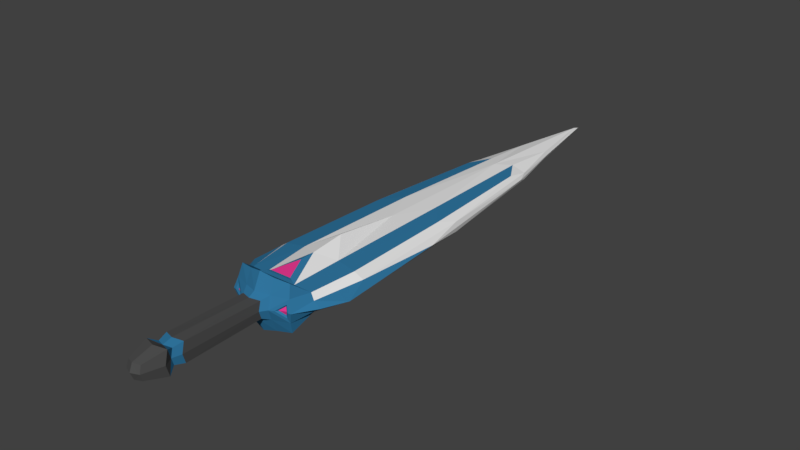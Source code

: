 # Source: 007_Zopo.blend  (saved by Blender 2.77.0; exported with 4.5.12 LTS)
import bpy
from mathutils import Matrix  # noqa: F401  (used for matrix-valued properties, if any)

bpy.ops.wm.read_factory_settings(use_empty=True)
scene = bpy.context.scene
scene.name = 'Scene'

# ---- collections
col_collection_1 = bpy.data.collections.new('Collection 1'); scene.collection.children.link(col_collection_1)

# ---- materials (node trees are filled in below, after node groups)
mat_zopo_base_1 = bpy.data.materials.new('Zopo_Base_1')
mat_zopo_base_1.alpha_threshold = 0.0
mat_zopo_base_1.use_transparent_shadow = False
mat_zopo_base_1.roughness = 0.5
mat_zopo_blade_1 = bpy.data.materials.new('Zopo_Blade_1')
mat_zopo_blade_1.alpha_threshold = 0.0
mat_zopo_blade_1.use_transparent_shadow = False
mat_zopo_blade_1.diffuse_color = (0.8, 0.0412, 0.2764, 1.0)
mat_zopo_blade_1.roughness = 0.5
mat_zopo_hilt_1 = bpy.data.materials.new('Zopo_Hilt_1')
mat_zopo_hilt_1.alpha_threshold = 0.0
mat_zopo_hilt_1.use_transparent_shadow = False
mat_zopo_hilt_1.diffuse_color = (0.07658, 0.07658, 0.07658, 1.0)
mat_zopo_hilt_1.roughness = 0.5
mat_zopo_hilt_2 = bpy.data.materials.new('Zopo_Hilt_2')
mat_zopo_hilt_2.alpha_threshold = 0.0
mat_zopo_hilt_2.use_transparent_shadow = False
mat_zopo_hilt_2.diffuse_color = (0.03133, 0.1854, 0.3588, 1.0)
mat_zopo_hilt_2.roughness = 0.5

# ---- material node trees

# ---- world
world_world = bpy.data.worlds.new('World'); scene.world = world_world
world_world.color = (0.05088, 0.05088, 0.05088)
world_world.use_sun_shadow = False
world_world.sun_shadow_jitter_overblur = 0.0
world_world.cycles.sampling_method = 'MANUAL'

# ---- meshes
me_cube = bpy.data.meshes.new('Cube')
me_cube.from_pydata([(-0.8494, -4.52, -0.7193), (-0.8494, -4.52, 0.7193), (-0.8028, 5.116, -0.2364), (-0.8028, 5.116, 0.2364), (0.8494, -4.52, -0.7193), (0.8494, -4.52, 0.7193), (0.8028, 5.116, -0.2364), (0.8028, 5.116, 0.2364), (-1.031, -4.714, 3.509e-09), (-1.225, -2.567, 0.3606), (-0.918, 5.523, 7.299e-10), (-1.225, -2.567, -0.3606), (1.353e-09, 5.364, 0.3309), (0.918, 5.523, 7.299e-10), (1.353e-09, 5.364, -0.3309), (1.225, -2.567, 0.3606), (1.031, -4.714, 3.509e-09), (1.225, -2.567, -0.3606), (1.353e-09, -4.714, 0.8733), (1.353e-09, -4.714, -0.8733), (1.353e-09, -1.736, 0.7), (1.353e-09, -1.736, -0.7), (1.353e-09, -7.594, 0.3383), (1.732, -3.316, 6.932e-12), (1.353e-09, 10.35, 6.932e-12), (-1.732, -3.316, 6.932e-12), (-0.9189, -4.629, 0.3498), (-1.112, 1.068, 0.3275), (-0.8338, 5.823, -0.1103), (-1.045, -3.988, -0.3076), (0.4063, 5.788, 0.2661), (0.8338, 5.823, -0.1103), (-0.4063, 5.788, -0.2661), (1.045, -3.988, 0.3076), (0.9189, -4.629, -0.3498), (1.112, 1.068, -0.3275), (-0.4131, -4.629, 0.7782), (0.4131, -4.629, -0.7782), (-0.9189, -4.629, -0.3498), (-1.045, -3.988, 0.3076), (-0.8338, 5.823, 0.1103), (-1.112, 1.068, -0.3275), (-0.4063, 5.788, 0.2661), (0.8338, 5.823, 0.1103), (0.4063, 5.788, -0.2661), (1.112, 1.068, 0.3275), (0.9189, -4.629, 0.3498), (1.045, -3.988, -0.3076), (0.4131, -4.629, 0.7782), (-0.4131, -4.629, -0.7782), (-0.6124, -2.509, 0.4353), (0.6124, -2.509, 0.4353), (1.353e-09, -2.797, 0.5911), (1.353e-09, 0.3807, 0.4353), (0.6124, -2.509, -0.4353), (-0.6124, -2.509, -0.4353), (1.353e-09, -2.797, -0.5911), (1.353e-09, 0.3807, -0.4353), (1.353e-09, -4.945, -0.395), (1.353e-09, -4.945, 0.395), (0.4665, -4.945, 3.509e-09), (-0.4665, -4.945, 3.509e-09), (1.478, -2.509, -0.1803), (1.478, -2.509, 0.1803), (1.478, 0.3807, 6.932e-12), (1.413, -4.075, 6.932e-12), (1.353e-09, 10.09, -0.07235), (1.353e-09, 10.09, 0.07235), (-0.459, 7.769, 7.299e-10), (0.459, 7.769, 7.299e-10), (-1.478, -2.509, -0.1803), (-1.478, -2.509, 0.1803), (-1.413, -4.075, 6.932e-12), (-1.478, 0.3807, 6.932e-12), (-1.295, 1.693, 0.1638), (-1.2, -4.055, 0.1517), (-1.2, -4.055, -0.1517), (0.4233, 7.653, 0.1246), (-0.4233, 7.653, 0.1246), (-0.4233, 7.653, -0.1246), (1.2, -4.055, 0.1517), (1.295, 1.693, 0.1638), (1.295, 1.693, -0.1638), (-0.4237, -4.806, 0.3588), (0.4237, -4.806, 0.3588), (0.4237, -4.806, -0.3588), (-0.5562, 1.693, -0.3814), (-0.5153, -4.055, -0.3533), (0.5153, -4.055, -0.3533), (0.5562, 1.693, 0.3814), (0.5153, -4.055, 0.3533), (-0.5153, -4.055, 0.3533), (-0.5562, 1.693, 0.3814), (0.5562, 1.693, -0.3814), (-0.4237, -4.806, -0.3588), (1.2, -4.055, -0.1517), (0.4233, 7.653, -0.1246), (-1.295, 1.693, -0.1638), (1.353e-09, -5.14, 0.2865), (1.353e-09, -7.869, 0.2665), (-0.3383, -5.14, 3.509e-09), (1.353e-09, -5.14, -0.2865), (0.3383, -5.14, 3.509e-09), (-0.3073, -5.039, 0.2603), (0.3073, -5.039, 0.2603), (0.3073, -5.039, -0.2603), (-0.3073, -5.039, -0.2603), (1.353e-09, -8.152, 0.4121), (-0.3383, -7.594, 3.856e-09), (1.353e-09, -7.594, -0.3383), (0.3383, -7.594, 3.856e-09), (-0.3073, -7.493, 0.3073), (0.3073, -7.493, 0.3073), (0.3073, -7.493, -0.3073), (-0.3073, -7.493, -0.3073), (1.353e-09, -8.761, 0.2432), (-0.2665, -7.869, 3.856e-09), (1.353e-09, -7.869, -0.2665), (0.2665, -7.869, 3.856e-09), (-0.242, -7.79, 0.242), (0.242, -7.79, 0.242), (0.242, -7.79, -0.242), (-0.242, -7.79, -0.242), (-0.4121, -8.152, 3.856e-09), (1.353e-09, -8.152, -0.4121), (0.4121, -8.152, 3.856e-09), (-0.3743, -8.029, 0.3743), (0.3743, -8.029, 0.3743), (0.3743, -8.029, -0.3743), (-0.3743, -8.029, -0.3743), (1.353e-09, -8.862, 3.856e-09), (-0.2432, -8.761, 3.856e-09), (1.353e-09, -8.761, -0.2432), (0.2432, -8.761, 3.856e-09), (-0.2209, -8.689, 0.2209), (0.2209, -8.689, 0.2209), (0.2209, -8.689, -0.2209), (-0.2209, -8.689, -0.2209), (1.353e-09, -3.07, 0.5949), (1.353e-09, -4.492, 0.8044), (1.353e-09, -3.07, -0.5949), (1.353e-09, -4.492, -0.8044), (-0.3824, -4.003, -0.4185), (0.3824, -4.003, -0.4185), (0.3824, -4.003, 0.4185), (-0.3824, -4.003, 0.4185), (1.353e-09, -3.264, 0.5767), (1.353e-09, -4.34, 0.735), (1.353e-09, -3.264, -0.5767), (1.353e-09, -4.34, -0.735), (-0.289, -3.97, -0.4433), (0.289, -3.97, -0.4433), (0.289, -3.97, 0.4433), (-0.289, -3.97, 0.4433), (-0.8706, -4.686, -0.2005), (-0.9349, -4.735, 3.657e-09), (0.8706, -4.686, 0.2005), (0.9349, -4.735, 3.657e-09), (0.6112, -4.867, 3.657e-09), (-0.8706, -4.686, 0.2005), (0.8706, -4.686, -0.2005), (-0.6112, -4.867, 3.657e-09), (-0.8252, -4.663, -0.1252), (-0.8654, -4.694, 3.732e-09), (0.8252, -4.663, 0.1252), (0.8654, -4.694, 3.732e-09), (0.6632, -4.777, 3.732e-09), (-0.8252, -4.663, 0.1252), (0.8252, -4.663, -0.1252), (-0.6632, -4.777, 3.732e-09)], [], [(97, 2, 41), (31, 44, 96), (34, 47, 95), (94, 0, 49), (93, 6, 35), (92, 3, 27), (50, 39, 91), (51, 52, 90), (89, 12, 53), (54, 47, 88), (55, 56, 87), (86, 14, 57), (58, 37, 85), (58, 106, 94), (26, 61, 83), (62, 35, 82), (63, 64, 81), (80, 16, 65), (79, 14, 32), (67, 68, 78), (43, 69, 77), (76, 11, 29), (75, 25, 72), (74, 10, 73), (71, 73, 25), (27, 71, 9), (3, 74, 27), (75, 8, 26), (39, 26, 1), (9, 75, 39), (38, 29, 0), (8, 76, 38), (25, 76, 72), (67, 69, 24), (12, 77, 67), (30, 43, 77), (40, 68, 10), (42, 40, 3), (12, 78, 42), (28, 32, 2), (68, 28, 10), (68, 66, 79), (80, 23, 63), (15, 80, 63), (33, 46, 80), (81, 13, 43), (7, 81, 43), (45, 63, 81), (82, 6, 31), (13, 82, 31), (64, 62, 82), (60, 104, 102), (36, 59, 18), (1, 83, 36), (61, 26, 159, 161), (5, 84, 46), (48, 59, 84), (85, 4, 34), (60, 34, 160, 158), (61, 106, 100), (55, 57, 21), (41, 55, 11), (2, 86, 41), (87, 19, 49), (0, 87, 49), (29, 55, 87), (88, 4, 37), (19, 88, 37), (56, 54, 88), (51, 53, 20), (45, 51, 15), (7, 89, 45), (90, 18, 48), (5, 90, 48), (33, 51, 90), (91, 1, 36), (18, 91, 36), (52, 50, 91), (50, 27, 9), (53, 50, 20), (12, 92, 53), (54, 35, 17), (57, 54, 21), (14, 93, 57), (58, 49, 19), (59, 104, 84), (61, 38, 94), (95, 17, 62), (23, 95, 62), (16, 95, 65), (96, 14, 66), (69, 66, 24), (69, 31, 96), (70, 41, 11), (73, 70, 25), (10, 97, 73), (98, 111, 22), (98, 112, 104), (101, 113, 109), (101, 114, 106), (59, 103, 98), (58, 105, 101), (61, 103, 83), (60, 105, 85), (109, 122, 114), (108, 119, 111), (110, 120, 118), (110, 121, 113), (100, 114, 108), (102, 113, 105), (102, 112, 110), (100, 111, 103), (116, 126, 119), (118, 127, 125), (118, 128, 121), (116, 129, 123), (109, 121, 117), (22, 120, 112), (22, 119, 99), (108, 122, 116), (123, 137, 131), (107, 134, 115), (107, 135, 127), (124, 136, 132), (117, 129, 122), (117, 128, 124), (99, 127, 120), (99, 126, 107), (115, 133, 135), (115, 131, 130), (133, 132, 136), (131, 132, 130), (125, 136, 128), (125, 135, 133), (123, 134, 126), (124, 137, 129), (97, 28, 2), (31, 6, 44), (34, 4, 47), (94, 38, 0), (93, 44, 6), (92, 42, 3), (50, 9, 39), (51, 20, 52), (89, 30, 12), (54, 17, 47), (55, 21, 56), (86, 32, 14), (58, 19, 37), (58, 101, 106), (26, 8, 155, 159), (62, 17, 35), (63, 23, 64), (80, 46, 16), (79, 66, 14), (67, 24, 68), (43, 13, 69), (76, 70, 11), (75, 71, 25), (74, 40, 10), (71, 74, 73), (27, 74, 71), (3, 40, 74), (75, 72, 8), (39, 75, 26), (9, 71, 75), (38, 76, 29), (8, 72, 76), (25, 70, 76), (67, 77, 69), (12, 30, 77), (30, 7, 43), (40, 78, 68), (42, 78, 40), (12, 67, 78), (28, 79, 32), (68, 79, 28), (68, 24, 66), (80, 65, 23), (15, 33, 80), (33, 5, 46), (81, 64, 13), (7, 45, 81), (45, 15, 63), (82, 35, 6), (13, 64, 82), (64, 23, 62), (60, 84, 104), (36, 83, 59), (1, 26, 83), (46, 84, 60), (5, 48, 84), (48, 18, 59), (85, 37, 4), (60, 85, 34), (61, 94, 106), (55, 86, 57), (41, 86, 55), (2, 32, 86), (88, 19, 141, 143), (0, 29, 87), (29, 11, 55), (88, 47, 4), (52, 91, 145, 138), (56, 21, 54), (51, 89, 53), (45, 89, 51), (7, 30, 89), (90, 52, 138, 144), (5, 33, 90), (33, 15, 51), (91, 39, 1), (56, 88, 143, 140), (52, 20, 50), (50, 92, 27), (53, 92, 50), (12, 42, 92), (54, 93, 35), (57, 93, 54), (14, 44, 93), (58, 94, 49), (59, 98, 104), (38, 61, 161, 154), (95, 47, 17), (23, 65, 95), (16, 34, 95), (96, 44, 14), (69, 96, 66), (69, 13, 31), (70, 97, 41), (73, 97, 70), (10, 28, 97), (98, 103, 111), (98, 22, 112), (101, 105, 113), (101, 109, 114), (59, 83, 103), (58, 85, 105), (61, 100, 103), (60, 102, 105), (109, 117, 122), (108, 116, 119), (110, 112, 120), (110, 118, 121), (100, 106, 114), (102, 110, 113), (102, 104, 112), (100, 108, 111), (116, 123, 126), (118, 120, 127), (118, 125, 128), (116, 122, 129), (109, 113, 121), (22, 99, 120), (22, 111, 119), (108, 114, 122), (123, 129, 137), (107, 126, 134), (107, 115, 135), (124, 128, 136), (117, 124, 129), (117, 121, 128), (99, 107, 127), (99, 119, 126), (115, 130, 133), (115, 134, 131), (133, 130, 132), (131, 137, 132), (125, 133, 136), (125, 127, 135), (123, 131, 134), (124, 132, 137), (140, 143, 151, 148), (138, 145, 153, 146), (143, 141, 149, 151), (145, 139, 147, 153), (91, 18, 139, 145), (19, 87, 142, 141), (87, 56, 140, 142), (18, 90, 144, 139), (150, 148, 149), (149, 148, 151), (152, 146, 147), (147, 146, 153), (139, 144, 152, 147), (141, 142, 150, 149), (144, 138, 146, 152), (142, 140, 148, 150), (155, 154, 162, 163), (160, 157, 165, 168), (161, 159, 167, 169), (158, 160, 168, 166), (16, 46, 156, 157), (46, 60, 158, 156), (8, 38, 154, 155), (34, 16, 157, 160), (164, 166, 165), (166, 168, 165), (167, 163, 169), (169, 163, 162), (154, 161, 169, 162), (156, 158, 166, 164), (159, 155, 163, 167), (157, 156, 164, 165)])
me_cube.polygons.foreach_set('material_index', [0, 0, 3, 3, 3, 3, 3, 0, 0, 3, 0, 0, 3, 3, 3, 0, 0, 3, 0, 0, 0, 0, 3, 0, 3, 0, 0, 3, 3, 0, 3, 3, 3, 0, 0, 0, 0, 0, 0, 0, 0, 0, 3, 0, 3, 0, 0, 0, 0, 0, 0, 3, 3, 3, 3, 3, 3, 3, 3, 3, 0, 3, 3, 3, 3, 3, 3, 3, 0, 0, 3, 3, 3, 3, 3, 3, 3, 0, 3, 0, 0, 3, 0, 0, 3, 3, 3, 0, 3, 3, 0, 0, 0, 0, 3, 0, 2, 2, 2, 2, 3, 3, 3, 3, 3, 3, 3, 3, 2, 2, 2, 2, 3, 2, 3, 2, 3, 3, 3, 3, 2, 2, 2, 2, 3, 2, 3, 2, 2, 2, 2, 2, 2, 2, 2, 2, 0, 0, 3, 3, 3, 3, 3, 0, 0, 3, 0, 0, 3, 3, 3, 0, 3, 3, 0, 0, 0, 0, 3, 0, 0, 0, 0, 3, 3, 0, 3, 3, 3, 0, 0, 0, 0, 0, 0, 0, 0, 0, 3, 0, 3, 0, 0, 0, 0, 0, 3, 3, 3, 3, 3, 3, 3, 3, 3, 3, 0, 3, 3, 3, 3, 3, 3, 3, 0, 0, 3, 3, 3, 3, 3, 3, 3, 0, 3, 0, 0, 3, 0, 0, 3, 3, 3, 0, 3, 3, 0, 0, 0, 0, 0, 0, 2, 2, 2, 2, 3, 3, 3, 3, 3, 3, 3, 3, 2, 2, 2, 2, 2, 3, 2, 3, 3, 3, 3, 3, 2, 2, 2, 2, 2, 3, 2, 3, 2, 2, 2, 2, 2, 2, 2, 2, 3, 3, 3, 3, 3, 3, 3, 3, 1, 1, 1, 1, 3, 3, 3, 3, 3, 3, 3, 3, 3, 3, 3, 3, 1, 1, 1, 1, 3, 3, 3, 3])
me_cube.materials.append(mat_zopo_base_1)
me_cube.materials.append(mat_zopo_blade_1)
me_cube.materials.append(mat_zopo_hilt_1)
me_cube.materials.append(mat_zopo_hilt_2)
me_cube.use_remesh_preserve_volume = False
me_cube.use_remesh_preserve_attributes = False
me_cube.use_mirror_vertex_groups = False
me_cube.update()

# ---- objects
ob_cube = bpy.data.objects.new('Cube', me_cube)

# ---- transforms, parenting, visibility, modifiers, constraints
ob_cube.location = (0.0, 0.0, 0.0)
ob_cube.lineart.crease_threshold = 0.0

# ---- collection membership
col_collection_1.objects.link(ob_cube)

# ---- scene / render settings (as saved in the file)
scene.frame_start = 1; scene.frame_end = 250; scene.frame_set(1)
scene.render.engine = 'BLENDER_EEVEE_NEXT'
scene.render.resolution_percentage = 50
scene.render.dither_intensity = 0.0
scene.cycles.use_denoising = False
scene.cycles.samples = 128
scene.cycles.sampling_pattern = 'TABULATED_SOBOL'
scene.cycles.light_sampling_threshold = 0.0
scene.cycles.use_adaptive_sampling = False
scene.cycles.use_light_tree = False
scene.cycles.blur_glossy = 0.0
scene.cycles.sample_clamp_indirect = 0.0
scene.view_settings.view_transform = 'Standard'
bpy.context.view_layer.update()

# ---- added for rendering (the .blend has no active camera and no usable light): camera, sun
cam_auto = bpy.data.cameras.new('AutoCamera')
cam_auto.lens = 50.0
cam_auto.sensor_width = 36.0
cam_auto.clip_end = 1000.0
ob_auto_camera = bpy.data.objects.new('AutoCamera', cam_auto)
scene.collection.objects.link(ob_auto_camera)
ob_auto_camera.location = (18.1334, -21.0165, 14.5067)
ob_auto_camera.rotation_euler = (1.09748, -7.21219e-08, 0.694738)
scene.camera = ob_auto_camera
light_auto_sun = bpy.data.lights.new('AutoSun', 'SUN')
light_auto_sun.energy = 3.0
light_auto_sun.angle = 0.0523599
ob_auto_sun = bpy.data.objects.new('AutoSun', light_auto_sun)
scene.collection.objects.link(ob_auto_sun)
ob_auto_sun.rotation_euler = (0.872665, 0.174533, 0.523599)
bpy.context.view_layer.update()
